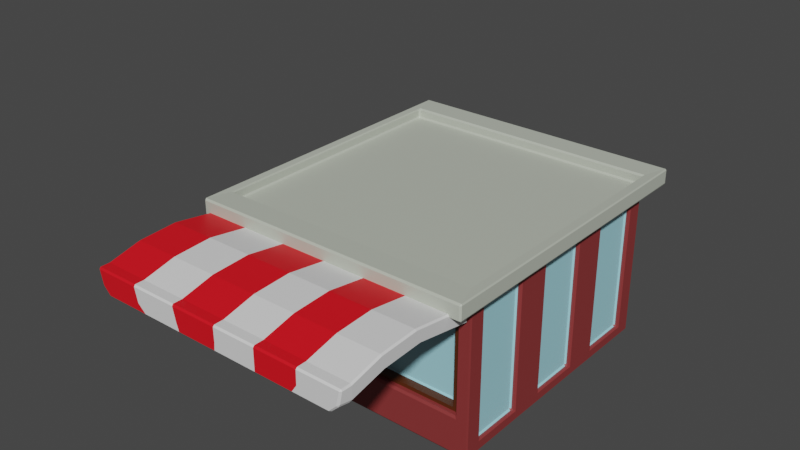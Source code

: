 # Source: bodega3_red.blend  (saved by Blender 3.5.10; exported with 4.5.12 LTS)
import bpy
from mathutils import Matrix  # noqa: F401  (used for matrix-valued properties, if any)

bpy.ops.wm.read_factory_settings(use_empty=True)
scene = bpy.context.scene
scene.name = 'Scene'

# ---- collections
col_collection = bpy.data.collections.new('Collection'); scene.collection.children.link(col_collection)

# ---- materials (node trees are filled in below, after node groups)
mat_wood_007 = bpy.data.materials.new('Wood.007')
mat_wood_007.use_transparent_shadow = False
mat_material_011 = bpy.data.materials.new('Material.011')
mat_material_011.use_transparent_shadow = False
mat_material_012 = bpy.data.materials.new('Material.012')
mat_material_012.use_transparent_shadow = False
mat_yellow_002 = bpy.data.materials.new('Yellow.002')
mat_yellow_002.use_transparent_shadow = False
mat_green_007 = bpy.data.materials.new('Green.007')
mat_green_007.use_transparent_shadow = False
mat_buidling1_red_002 = bpy.data.materials.new('Buidling1_red.002')
mat_buidling1_red_002.use_transparent_shadow = False
mat_bodega_roof_004 = bpy.data.materials.new('Bodega Roof.004')
mat_bodega_roof_004.use_transparent_shadow = False
mat_glass_009 = bpy.data.materials.new('Glass.009')
mat_glass_009.use_transparent_shadow = False
mat_white_007 = bpy.data.materials.new('White.007')
mat_white_007.use_transparent_shadow = False

# ---- material node trees
mat_wood_007.use_nodes = True; mat_wood_007.node_tree.nodes.clear()
_N = mat_wood_007.node_tree.nodes; _L = mat_wood_007.node_tree.links
n0 = _N.new('ShaderNodeBsdfPrincipled'); n0.name = 'Principled BSDF'; n0.location = (10, 300)
n0.distribution = 'GGX'
n0.subsurface_method = 'RANDOM_WALK_SKIN'
n0.inputs[0].default_value = (0.4412, 0.19, 0.05245, 1.0)
n0.inputs[3].default_value = 1.45
n0.inputs[27].default_value = (0.0, 0.0, 0.0, 1.0)
n0.inputs[28].default_value = 1.0
n1 = _N.new('ShaderNodeOutputMaterial'); n1.name = 'Material Output'; n1.location = (300, 300)
_L.new(n0.outputs[0], n1.inputs[0])
n1.is_active_output = True
mat_material_011.use_nodes = True; mat_material_011.node_tree.nodes.clear()
_N = mat_material_011.node_tree.nodes; _L = mat_material_011.node_tree.links
n0 = _N.new('ShaderNodeBsdfPrincipled'); n0.name = 'Principled BSDF'; n0.location = (10, 300)
n0.distribution = 'GGX'
n0.subsurface_method = 'RANDOM_WALK_SKIN'
n0.inputs[0].default_value = (0.08408, 0.02102, 0.00298, 1.0)
n0.inputs[3].default_value = 1.45
n0.inputs[27].default_value = (0.0, 0.0, 0.0, 1.0)
n0.inputs[28].default_value = 1.0
n1 = _N.new('ShaderNodeOutputMaterial'); n1.name = 'Material Output'; n1.location = (300, 300)
_L.new(n0.outputs[0], n1.inputs[0])
n1.is_active_output = True
mat_material_012.use_nodes = True; mat_material_012.node_tree.nodes.clear()
_N = mat_material_012.node_tree.nodes; _L = mat_material_012.node_tree.links
n0 = _N.new('ShaderNodeBsdfPrincipled'); n0.name = 'Principled BSDF'; n0.location = (10, 300)
n0.distribution = 'GGX'
n0.subsurface_method = 'RANDOM_WALK_SKIN'
n0.inputs[0].default_value = (0.8, 0.00448, 0.0127, 1.0)
n0.inputs[3].default_value = 1.45
n0.inputs[27].default_value = (0.0, 0.0, 0.0, 1.0)
n0.inputs[28].default_value = 1.0
n1 = _N.new('ShaderNodeOutputMaterial'); n1.name = 'Material Output'; n1.location = (300, 300)
_L.new(n0.outputs[0], n1.inputs[0])
n1.is_active_output = True
mat_yellow_002.use_nodes = True; mat_yellow_002.node_tree.nodes.clear()
_N = mat_yellow_002.node_tree.nodes; _L = mat_yellow_002.node_tree.links
n0 = _N.new('ShaderNodeBsdfPrincipled'); n0.name = 'Principled BSDF'; n0.location = (10, 300)
n0.distribution = 'GGX'
n0.subsurface_method = 'RANDOM_WALK_SKIN'
n0.inputs[0].default_value = (0.9169, 0.8566, 0.06321, 1.0)
n0.inputs[3].default_value = 1.45
n0.inputs[27].default_value = (0.0, 0.0, 0.0, 1.0)
n0.inputs[28].default_value = 1.0
n1 = _N.new('ShaderNodeOutputMaterial'); n1.name = 'Material Output'; n1.location = (300, 300)
_L.new(n0.outputs[0], n1.inputs[0])
n1.is_active_output = True
mat_green_007.use_nodes = True; mat_green_007.node_tree.nodes.clear()
_N = mat_green_007.node_tree.nodes; _L = mat_green_007.node_tree.links
n0 = _N.new('ShaderNodeBsdfPrincipled'); n0.name = 'Principled BSDF'; n0.location = (10, 300)
n0.distribution = 'GGX'
n0.subsurface_method = 'RANDOM_WALK_SKIN'
n0.inputs[0].default_value = (0.4252, 0.8, 0.1303, 1.0)
n0.inputs[3].default_value = 1.45
n0.inputs[27].default_value = (0.0, 0.0, 0.0, 1.0)
n0.inputs[28].default_value = 1.0
n1 = _N.new('ShaderNodeOutputMaterial'); n1.name = 'Material Output'; n1.location = (300, 300)
_L.new(n0.outputs[0], n1.inputs[0])
n1.is_active_output = True
mat_buidling1_red_002.use_nodes = True; mat_buidling1_red_002.node_tree.nodes.clear()
_N = mat_buidling1_red_002.node_tree.nodes; _L = mat_buidling1_red_002.node_tree.links
n0 = _N.new('ShaderNodeBsdfPrincipled'); n0.name = 'Principled BSDF'; n0.location = (10, 300)
n0.distribution = 'GGX'
n0.subsurface_method = 'RANDOM_WALK_SKIN'
n0.inputs[0].default_value = (0.254, 0.03504, 0.03504, 1.0)
n0.inputs[3].default_value = 1.45
n0.inputs[27].default_value = (0.0, 0.0, 0.0, 1.0)
n0.inputs[28].default_value = 1.0
n1 = _N.new('ShaderNodeOutputMaterial'); n1.name = 'Material Output'; n1.location = (300, 300)
_L.new(n0.outputs[0], n1.inputs[0])
n1.is_active_output = True
mat_bodega_roof_004.use_nodes = True; mat_bodega_roof_004.node_tree.nodes.clear()
_N = mat_bodega_roof_004.node_tree.nodes; _L = mat_bodega_roof_004.node_tree.links
n0 = _N.new('ShaderNodeBsdfPrincipled'); n0.name = 'Principled BSDF'; n0.location = (10, 300)
n0.distribution = 'GGX'
n0.subsurface_method = 'RANDOM_WALK_SKIN'
n0.inputs[0].default_value = (0.5021, 0.5372, 0.4572, 1.0)
n0.inputs[3].default_value = 1.45
n0.inputs[27].default_value = (0.0, 0.0, 0.0, 1.0)
n0.inputs[28].default_value = 1.0
n1 = _N.new('ShaderNodeOutputMaterial'); n1.name = 'Material Output'; n1.location = (300, 300)
_L.new(n0.outputs[0], n1.inputs[0])
n1.is_active_output = True
mat_glass_009.use_nodes = True; mat_glass_009.node_tree.nodes.clear()
_N = mat_glass_009.node_tree.nodes; _L = mat_glass_009.node_tree.links
n0 = _N.new('ShaderNodeBsdfPrincipled'); n0.name = 'Principled BSDF'; n0.location = (10, 300)
n0.distribution = 'GGX'
n0.subsurface_method = 'RANDOM_WALK_SKIN'
n0.inputs[0].default_value = (0.3555, 0.7098, 0.8, 1.0)
n0.inputs[3].default_value = 1.45
n0.inputs[27].default_value = (0.0, 0.0, 0.0, 1.0)
n0.inputs[28].default_value = 1.0
n1 = _N.new('ShaderNodeOutputMaterial'); n1.name = 'Material Output'; n1.location = (300, 300)
_L.new(n0.outputs[0], n1.inputs[0])
n1.is_active_output = True
mat_white_007.use_nodes = True; mat_white_007.node_tree.nodes.clear()
_N = mat_white_007.node_tree.nodes; _L = mat_white_007.node_tree.links
n0 = _N.new('ShaderNodeBsdfPrincipled'); n0.name = 'Principled BSDF'; n0.location = (10, 300)
n0.distribution = 'GGX'
n0.subsurface_method = 'RANDOM_WALK_SKIN'
n0.inputs[3].default_value = 1.45
n0.inputs[27].default_value = (0.0, 0.0, 0.0, 1.0)
n0.inputs[28].default_value = 1.0
n1 = _N.new('ShaderNodeOutputMaterial'); n1.name = 'Material Output'; n1.location = (300, 300)
_L.new(n0.outputs[0], n1.inputs[0])
n1.is_active_output = True

# ---- world
world_world = bpy.data.worlds.new('World'); scene.world = world_world
world_world.use_nodes = True; world_world.node_tree.nodes.clear()
_N = world_world.node_tree.nodes; _L = world_world.node_tree.links
n0 = _N.new('ShaderNodeOutputWorld'); n0.name = 'World Output'; n0.location = (300, 300)
n1 = _N.new('ShaderNodeBackground'); n1.name = 'Background'; n1.location = (10, 300)
n1.inputs[0].default_value = (0.05088, 0.05088, 0.05088, 1.0)
_L.new(n1.outputs[0], n0.inputs[0])
n0.is_active_output = True
world_world.color = (0.05088, 0.05088, 0.05088)
world_world.use_sun_shadow = False
world_world.sun_shadow_jitter_overblur = 0.0

# ---- meshes
me_cube_032 = bpy.data.meshes.new('Cube.032')
me_cube_032.from_pydata([(-1.75, -1.75, 0.0), (-1.75, -1.75, 2.0), (-1.75, 1.75, 0.0), (-1.75, 1.75, 2.0), (1.75, -1.75, 0.0), (1.75, -1.75, 2.0), (1.75, 1.75, 0.0), (1.75, 1.75, 2.0), (-0.5225, 1.75, 0.0), (-0.5225, 1.75, 2.0), (-0.5225, -1.75, 0.0), (-0.5225, -1.75, 2.0), (1.591, -1.75, 0.5134), (1.591, -1.75, 1.799), (-0.3633, -1.75, 1.799), (-0.3633, -1.75, 0.5134), (1.591, -1.469, 1.799), (1.591, -1.469, 0.5134), (-0.3633, -1.469, 0.5134), (-0.3633, -1.469, 1.799), (1.591, -1.676, 1.799), (1.591, -1.676, 0.5134), (-0.3633, -1.676, 0.5134), (-0.3633, -1.676, 1.799), (1.505, -1.676, 0.5622), (1.505, -1.676, 1.75), (-0.2778, -1.676, 1.75), (-0.2778, -1.676, 0.5622), (1.505, -1.676, 1.75), (1.505, -1.676, 0.5622), (-0.2778, -1.676, 0.5622), (-0.2778, -1.676, 1.75), (1.505, -1.549, 1.75), (1.505, -1.549, 0.5622), (-0.2778, -1.549, 0.5622), (-0.2778, -1.549, 1.75), (-0.727, -1.75, 0.008359), (-0.727, -1.75, 1.613), (-1.546, -1.75, 1.613), (-1.546, -1.75, 0.008359), (-0.727, -1.505, 1.613), (-0.727, -1.505, 0.008359), (-1.546, -1.505, 0.008359), (-1.546, -1.505, 1.613), (-0.727, -1.261, 1.613), (-0.727, -1.261, 0.008359), (-1.546, -1.261, 0.008359), (-1.546, -1.261, 1.613), (-0.727, -1.664, 1.613), (-0.727, -1.664, 0.008359), (-1.546, -1.664, 0.008359), (-1.546, -1.664, 1.613), (-0.727, -1.664, 0.8107), (-1.546, -1.664, 0.8107), (-0.863, -1.664, 0.8884), (-0.863, -1.664, 1.535), (-1.41, -1.664, 1.535), (-1.41, -1.664, 0.8884), (-0.863, -1.664, 0.08609), (-0.863, -1.664, 0.733), (-1.41, -1.664, 0.733), (-1.41, -1.664, 0.08609), (-0.863, -1.415, 0.733), (-0.863, -1.415, 0.08609), (-1.41, -1.415, 0.08609), (-0.863, -1.415, 1.535), (-1.41, -1.415, 1.535), (-1.41, -1.415, 0.8884), (-0.863, -1.415, 0.8884), (-1.41, -1.415, 0.733), (-1.75, -1.75, 2.199), (-1.75, 1.75, 2.199), (-0.5225, 1.75, 2.199), (1.75, 1.75, 2.199), (1.75, -1.75, 2.199), (-0.5225, -1.75, 2.199), (-1.86, -2.114, 1.993), (-1.86, 2.114, 1.993), (-0.5469, 2.114, 1.993), (1.885, 2.114, 1.993), (1.885, -2.114, 1.993), (-0.5469, -2.114, 1.993), (1.885, 2.114, 2.206), (-1.86, -2.114, 2.206), (-1.86, 2.114, 2.206), (-0.5469, 2.114, 2.206), (1.885, -2.114, 2.206), (-0.5469, -2.114, 2.206), (-1.75, -1.75, 2.07), (-1.75, 1.75, 2.07), (-0.5225, 1.75, 2.07), (1.75, 1.75, 2.07), (1.75, -1.75, 2.07), (-0.5225, -1.75, 2.07), (1.75, -1.827, 2.001), (-0.5728, -1.827, 2.001), (1.744, -1.788, 1.787), (-0.5665, -1.788, 1.787), (1.102, -3.137, 1.899), (0.6137, -3.137, 1.899), (0.1252, -3.137, 1.899), (0.04559, -3.137, 2.1), (0.6137, -3.137, 2.1), (1.182, -3.137, 2.1), (1.75, -3.137, 2.1), (1.744, -3.094, 1.899), (-0.5665, -3.094, 1.899), (-0.5728, -3.137, 2.1), (1.102, -2.63, 1.923), (0.6137, -2.63, 1.923), (0.1252, -2.63, 1.923), (0.04559, -2.63, 2.125), (0.6137, -2.63, 2.125), (1.182, -2.63, 2.125), (1.75, -2.63, 2.125), (1.744, -2.557, 1.923), (-0.5665, -2.557, 1.923), (-0.5728, -2.63, 2.125), (-0.1716, -0.05007, 3.912), (0.412, 0.01852, 3.796), (-0.01576, -0.03308, 3.691), (1.75, -3.698, 2.0), (-0.5728, -3.698, 2.0), (1.704, -3.698, 1.799), (-0.5266, -3.698, 1.799), (1.182, -1.809, 2.001), (0.6137, -1.827, 2.001), (0.04559, -1.809, 2.001), (1.102, -1.898, 1.806), (0.6137, -1.916, 1.806), (0.1252, -1.898, 1.806), (1.182, -3.698, 2.0), (0.6137, -3.698, 2.0), (0.04559, -3.698, 2.0), (1.179, -3.698, 1.799), (0.6137, -3.698, 1.799), (0.04867, -3.698, 1.799), (-0.5665, -3.545, 1.799), (-0.5728, -3.558, 2.0), (1.744, -3.545, 1.799), (1.75, -3.558, 2.0), (1.182, -3.558, 2.0), (0.6137, -3.558, 2.0), (0.04559, -3.558, 2.0), (0.1252, -3.558, 1.799), (0.6137, -3.558, 1.799), (1.102, -3.558, 1.799), (0.03817, -3.698, 1.684), (-0.4896, -3.698, 1.684), (-0.4896, -3.558, 1.684), (1.591, -3.558, 1.684), (1.591, -3.698, 1.684), (1.102, -3.698, 1.684), (0.6137, -3.698, 1.684), (0.03817, -3.558, 1.684), (0.6137, -3.558, 1.684), (1.102, -3.558, 1.684), (-1.75, 0.5833, 0.0), (-1.75, -0.5833, 0.0), (-1.75, -0.5833, 2.0), (-1.75, 0.5833, 2.0), (1.75, -0.5833, 0.0), (1.75, 0.5833, 0.0), (1.75, 0.5833, 2.0), (1.75, -0.5833, 2.0), (-0.5225, 0.5833, 0.0), (-0.5225, -0.5833, 0.0), (-1.75, -0.5833, 2.199), (-1.75, 0.5833, 2.199), (1.75, 0.5833, 2.199), (1.75, -0.5833, 2.199), (-1.86, -0.7048, 1.993), (-1.86, 0.7048, 1.993), (1.885, 0.7048, 1.993), (1.885, -0.7048, 1.993), (-1.86, -0.7048, 2.206), (-1.86, 0.7048, 2.206), (1.885, 0.7048, 2.206), (1.885, -0.7048, 2.206), (-1.75, -0.5833, 2.07), (-1.75, 0.5833, 2.07), (1.75, 0.5833, 2.07), (1.75, -0.5833, 2.07), (-0.5225, 0.5833, 2.07), (-0.5225, -0.5833, 2.07), (-1.75, 0.8331, 0.6575), (-1.75, 0.8331, 1.785), (-1.75, 1.5, 1.785), (-1.75, 1.5, 0.6575), (-1.75, -1.5, 0.6575), (-1.75, -1.5, 1.785), (-1.75, -0.8331, 1.785), (-1.75, -0.8331, 0.6575), (-1.75, -0.3336, 0.6575), (-1.75, -0.3336, 1.785), (-1.75, 0.3336, 1.785), (-1.75, 0.3336, 0.6575), (-1.676, 0.8331, 1.785), (-1.676, 0.8331, 0.6575), (-1.676, 1.5, 0.6575), (-1.676, 1.5, 1.785), (-1.676, -1.5, 0.6575), (-1.676, -1.5, 1.785), (-1.676, -0.8331, 0.6575), (-1.676, -0.8331, 1.785), (-1.676, -0.3336, 1.785), (-1.676, -0.3336, 0.6575), (-1.676, 0.3336, 0.6575), (-1.676, 0.3336, 1.785), (1.75, -0.8333, 0.1428), (1.75, -0.8333, 1.857), (1.75, -1.5, 1.857), (1.75, -1.5, 0.1428), (1.75, 1.5, 0.1428), (1.75, 1.5, 1.857), (1.75, 0.8333, 1.857), (1.75, 0.8333, 0.1428), (1.75, 0.3334, 0.1428), (1.75, 0.3334, 1.857), (1.75, -0.3334, 1.857), (1.75, -0.3334, 0.1428), (-0.3823, 1.75, 0.1782), (-0.3823, 1.75, 1.822), (1.61, 1.75, 1.822), (1.61, 1.75, 0.1782), (-0.3823, 1.595, 1.822), (-0.3823, 1.595, 0.1782), (1.61, 1.595, 0.1782), (1.61, 1.595, 1.822), (1.687, -0.8333, 1.857), (1.687, -0.8333, 0.1428), (1.687, -1.5, 0.1428), (1.687, -1.5, 1.857), (1.687, 1.5, 1.857), (1.687, 1.5, 0.1428), (1.687, 0.8333, 0.1428), (1.687, 0.8333, 1.857), (1.687, 0.3334, 1.857), (1.687, 0.3334, 0.1428), (1.687, -0.3334, 0.1428), (1.687, -0.3334, 1.857), (-0.863, 1.484, 0.733), (-1.41, 1.484, 0.8884), (-0.863, 1.484, 0.8884), (-0.863, 1.484, 1.535), (-1.41, 1.484, 1.535), (-0.863, 1.484, 0.08609), (-1.41, 1.484, 0.08609), (-1.41, 1.484, 0.733), (-0.863, 1.733, 0.08609), (-0.863, 1.733, 0.733), (-1.41, 1.733, 0.733), (-1.41, 1.733, 0.08609), (-0.863, 1.733, 0.8884), (-0.863, 1.733, 1.535), (-1.41, 1.733, 1.535), (-1.41, 1.733, 0.8884), (-0.727, 1.733, 0.8107), (-1.546, 1.733, 0.8107), (-0.727, 1.733, 1.613), (-0.727, 1.733, 0.008359), (-1.546, 1.733, 0.008359), (-1.546, 1.733, 1.613), (-1.543, 1.75, 0.04255), (-1.543, 1.75, 1.617), (-0.7295, 1.75, 1.617), (-0.7295, 1.75, 0.04255), (-1.543, 1.435, 1.617), (-1.543, 1.435, 0.04255), (-0.7295, 1.435, 0.04255), (-0.7295, 1.435, 1.617), (-1.181, -1.827, 2.001), (-1.175, -1.788, 1.787), (-1.175, -2.557, 1.923), (-1.175, -3.094, 1.899), (-1.181, -3.137, 2.1), (-1.181, -2.63, 2.125), (-1.181, -3.558, 2.0), (-1.181, -3.698, 2.0), (-1.135, -3.698, 1.799), (-1.175, -3.545, 1.799), (-1.011, -3.558, 1.684), (-1.011, -3.698, 1.684), (-1.785, -1.827, 2.001), (-1.778, -1.788, 1.787), (-1.778, -2.557, 1.923), (-1.778, -3.094, 1.899), (-1.785, -3.137, 2.1), (-1.785, -2.63, 2.125), (-1.785, -3.558, 2.0), (-1.785, -3.698, 2.0), (-1.738, -3.698, 1.799), (-1.778, -3.545, 1.799), (-1.625, -3.558, 1.684), (-1.625, -3.698, 1.684)], [], [(191, 192, 203, 204), (222, 223, 228, 225), (211, 212, 231, 232), (37, 38, 43, 40), (166, 161, 4, 10), (75, 70, 83, 87), (11, 5, 80, 81), (158, 166, 10, 0), (15, 12, 17, 18), (264, 265, 270, 267), (4, 5, 13, 12), (5, 11, 14, 13), (11, 10, 15, 14), (10, 4, 12, 15), (17, 16, 19, 18), (13, 14, 19, 16), (12, 13, 16, 17), (14, 15, 18, 19), (24, 25, 28, 29), (21, 20, 25, 24), (20, 23, 26, 25), (23, 22, 27, 26), (22, 21, 24, 27), (28, 31, 35, 32), (26, 27, 30, 31), (27, 24, 29, 30), (25, 26, 31, 28), (33, 32, 35, 34), (29, 28, 32, 33), (31, 30, 34, 35), (30, 29, 33, 34), (10, 11, 37, 36), (11, 1, 38, 37), (1, 0, 39, 38), (0, 10, 36, 39), (43, 42, 46, 47), (36, 37, 40, 41), (38, 39, 42, 43), (39, 36, 41, 42), (45, 44, 47, 46), (42, 41, 45, 46), (40, 43, 47, 44), (41, 40, 44, 45), (58, 59, 62, 63), (55, 56, 66, 65), (52, 48, 55, 54), (48, 51, 56, 55), (51, 53, 57, 56), (53, 52, 54, 57), (49, 52, 59, 58), (52, 53, 60, 59), (53, 50, 61, 60), (50, 49, 58, 61), (68, 65, 66, 67), (63, 62, 69, 64), (57, 54, 68, 67), (60, 61, 64, 69), (56, 57, 67, 66), (61, 58, 63, 64), (59, 60, 69, 62), (54, 55, 65, 68), (70, 75, 93, 88), (75, 74, 92, 93), (163, 7, 79, 173), (1, 11, 81, 76), (170, 74, 86, 178), (74, 75, 87, 86), (81, 80, 86, 87), (173, 79, 82, 177), (78, 77, 84, 85), (171, 76, 83, 175), (76, 81, 87, 83), (79, 78, 85, 82), (7, 9, 78, 79), (168, 71, 84, 176), (159, 1, 76, 171), (71, 72, 85, 84), (9, 3, 77, 78), (72, 73, 82, 85), (184, 179, 88, 93), (182, 184, 93, 92), (73, 72, 90, 91), (72, 71, 89, 90), (169, 73, 91, 181), (167, 70, 88, 179), (127, 130, 97, 95), (109, 108, 98, 99), (110, 109, 99, 100), (112, 111, 101, 102), (113, 112, 102, 103), (114, 113, 103, 104), (111, 117, 107, 101), (115, 114, 104, 105), (108, 115, 105, 98), (117, 95, 271, 276), (116, 110, 100, 106), (129, 128, 108, 109), (130, 129, 109, 110), (97, 130, 110, 116), (126, 127, 111, 112), (125, 126, 112, 113), (94, 125, 113, 114), (127, 95, 117, 111), (96, 94, 114, 115), (128, 96, 115, 108), (138, 107, 275, 277), (133, 122, 124, 136), (106, 137, 280, 274), (139, 123, 151, 150), (139, 140, 121, 123), (143, 138, 122, 133), (140, 141, 131, 121), (141, 142, 132, 131), (142, 143, 133, 132), (146, 139, 150, 156), (144, 145, 155, 154), (135, 136, 147, 153), (121, 131, 134, 123), (131, 132, 135, 134), (132, 133, 136, 135), (94, 96, 128, 125), (125, 128, 129, 126), (126, 129, 130, 127), (99, 98, 146, 145), (100, 99, 145, 144), (106, 100, 144, 137), (102, 101, 143, 142), (103, 102, 142, 141), (104, 103, 141, 140), (101, 107, 138, 143), (105, 104, 140, 139), (98, 105, 139, 146), (137, 149, 281, 280), (156, 150, 151, 152), (149, 154, 147, 148), (154, 155, 153, 147), (155, 156, 152, 153), (137, 144, 154, 149), (123, 134, 152, 151), (95, 97, 272, 271), (136, 124, 148, 147), (134, 135, 153, 152), (145, 146, 156, 155), (71, 168, 180, 89), (168, 167, 179, 180), (74, 170, 182, 92), (170, 169, 181, 182), (91, 90, 183, 181), (181, 183, 184, 182), (90, 89, 180, 183), (183, 180, 179, 184), (3, 160, 172, 77), (160, 159, 171, 172), (70, 167, 175, 83), (167, 168, 176, 175), (77, 172, 176, 84), (172, 171, 175, 176), (80, 174, 178, 86), (174, 173, 177, 178), (73, 169, 177, 82), (169, 170, 178, 177), (5, 164, 174, 80), (164, 163, 173, 174), (2, 8, 165, 157), (157, 165, 166, 158), (8, 6, 162, 165), (165, 162, 161, 166), (217, 218, 237, 238), (216, 213, 234, 235), (185, 186, 197, 198), (196, 193, 206, 207), (157, 160, 186, 185), (160, 3, 187, 186), (3, 2, 188, 187), (2, 157, 185, 188), (0, 1, 190, 189), (1, 159, 191, 190), (159, 158, 192, 191), (158, 0, 189, 192), (158, 159, 194, 193), (159, 160, 195, 194), (160, 157, 196, 195), (157, 158, 193, 196), (198, 197, 200, 199), (201, 202, 204, 203), (206, 205, 208, 207), (194, 195, 208, 205), (188, 185, 198, 199), (189, 190, 202, 201), (195, 196, 207, 208), (186, 187, 200, 197), (192, 189, 201, 203), (193, 194, 205, 206), (187, 188, 199, 200), (190, 191, 204, 202), (161, 164, 210, 209), (164, 5, 211, 210), (5, 4, 212, 211), (4, 161, 209, 212), (6, 7, 214, 213), (7, 163, 215, 214), (163, 162, 216, 215), (162, 6, 213, 216), (162, 163, 218, 217), (163, 164, 219, 218), (164, 161, 220, 219), (161, 162, 217, 220), (8, 9, 222, 221), (9, 7, 223, 222), (7, 6, 224, 223), (6, 8, 221, 224), (226, 225, 228, 227), (221, 222, 225, 226), (223, 224, 227, 228), (224, 221, 226, 227), (230, 229, 232, 231), (234, 233, 236, 235), (238, 237, 240, 239), (214, 215, 236, 233), (220, 217, 238, 239), (209, 210, 229, 230), (215, 216, 235, 236), (218, 219, 240, 237), (212, 209, 230, 231), (213, 214, 233, 234), (219, 220, 239, 240), (210, 211, 232, 229), (256, 255, 245, 242), (251, 250, 241, 248), (249, 252, 247, 246), (254, 253, 243, 244), (250, 249, 246, 241), (253, 256, 242, 243), (247, 248, 241, 246), (242, 245, 244, 243), (260, 261, 252, 249), (257, 260, 249, 250), (258, 257, 250, 251), (261, 258, 251, 252), (257, 258, 256, 253), (259, 257, 253, 254), (262, 259, 254, 255), (258, 262, 255, 256), (255, 254, 244, 245), (252, 251, 248, 247), (2, 3, 264, 263), (3, 9, 265, 264), (9, 8, 266, 265), (8, 2, 263, 266), (268, 267, 270, 269), (263, 264, 267, 268), (265, 266, 269, 270), (266, 263, 268, 269), (276, 271, 283, 288), (275, 276, 288, 287), (282, 279, 291, 294), (273, 274, 286, 285), (278, 277, 289, 290), (149, 148, 282, 281), (116, 106, 274, 273), (97, 116, 273, 272), (122, 138, 277, 278), (107, 117, 276, 275), (148, 124, 279, 282), (124, 122, 278, 279), (288, 285, 286, 287), (283, 284, 285, 288), (289, 292, 291, 290), (287, 286, 292, 289), (291, 292, 293, 294), (272, 273, 285, 284), (281, 282, 294, 293), (277, 275, 287, 289), (274, 280, 292, 286), (271, 272, 284, 283), (279, 278, 290, 291), (280, 281, 293, 292)])
me_cube_032.polygons.foreach_set('material_index', [5, 5, 5, 5, 5, 6, 6, 5, 5, 5, 5, 5, 5, 5, 5, 5, 5, 5, 1, 1, 1, 1, 1, 1, 1, 1, 1, 7, 1, 1, 1, 5, 5, 5, 5, 5, 5, 5, 5, 5, 5, 5, 5, 1, 1, 1, 1, 1, 1, 1, 1, 1, 1, 7, 7, 1, 1, 1, 1, 1, 1, 6, 6, 6, 6, 6, 6, 6, 6, 6, 6, 6, 6, 6, 6, 6, 6, 6, 6, 6, 6, 6, 6, 6, 6, 2, 2, 8, 8, 2, 8, 2, 8, 8, 8, 2, 2, 8, 2, 8, 2, 8, 2, 8, 8, 8, 2, 8, 8, 8, 2, 8, 2, 8, 8, 8, 8, 8, 2, 8, 8, 2, 8, 2, 8, 2, 8, 2, 8, 2, 8, 8, 8, 8, 2, 8, 2, 2, 8, 8, 2, 2, 2, 6, 6, 6, 6, 6, 6, 6, 6, 6, 6, 6, 6, 6, 6, 6, 6, 6, 6, 6, 6, 5, 5, 5, 5, 5, 5, 5, 5, 5, 5, 5, 5, 5, 5, 5, 5, 5, 5, 5, 5, 7, 7, 7, 5, 5, 5, 5, 5, 5, 5, 5, 5, 5, 5, 5, 5, 5, 5, 5, 5, 5, 5, 5, 5, 5, 5, 5, 5, 7, 5, 5, 5, 7, 7, 7, 5, 5, 5, 5, 5, 5, 5, 5, 5, 1, 1, 1, 1, 1, 1, 7, 7, 1, 1, 1, 1, 1, 1, 1, 1, 1, 1, 5, 5, 5, 5, 5, 5, 5, 5, 2, 2, 2, 2, 2, 8, 8, 8, 8, 8, 8, 8, 2, 2, 2, 2, 2, 2, 2, 2, 2, 2, 2, 2])
_uv = me_cube_032.uv_layers.new(name='UVMap')
_uv.uv.foreach_set('vector', [0.6072, 0.06549, 0.3928, 0.06549, 0.3928, 0.06549, 0.6072, 0.06549, 0.6027, 0.3921, 0.6027, 0.4829, 0.6027, 0.4829, 0.6027, 0.3921, 0.6071, 0.7321, 0.3929, 0.7321, 0.3929, 0.7321, 0.6071, 0.7321, 0.6146, 0.8899, 0.6146, 0.9851, 0.6146, 0.9851, 0.6146, 0.8899, 0.25, 0.6667, 0.375, 0.6667, 0.375, 0.75, 0.25, 0.75, 0.75, 0.75, 0.875, 0.75, 0.875, 0.75, 0.75, 0.75, 0.625, 0.875, 0.625, 0.75, 0.625, 0.75, 0.625, 0.875, 0.125, 0.6667, 0.25, 0.6667, 0.25, 0.75, 0.125, 0.75, 0.3977, 0.8575, 0.3977, 0.7675, 0.3977, 0.7675, 0.3977, 0.8575, 0.6115, 0.2693, 0.6115, 0.3557, 0.6115, 0.3557, 0.6115, 0.2693, 0.375, 0.75, 0.625, 0.75, 0.6023, 0.7675, 0.3977, 0.7675, 0.625, 0.75, 0.625, 0.875, 0.6023, 0.8575, 0.6023, 0.7675, 0.625, 0.875, 0.375, 0.875, 0.3977, 0.8575, 0.6023, 0.8575, 0.375, 0.875, 0.375, 0.75, 0.3977, 0.7675, 0.3977, 0.8575, 0.3977, 0.7675, 0.6023, 0.7675, 0.6023, 0.8575, 0.3977, 0.8575, 0.6023, 0.7675, 0.6023, 0.8575, 0.6023, 0.8575, 0.6023, 0.7675, 0.3977, 0.7675, 0.6023, 0.7675, 0.6023, 0.7675, 0.3977, 0.7675, 0.6023, 0.8575, 0.3977, 0.8575, 0.3977, 0.8575, 0.6023, 0.8575, 0.4055, 0.7714, 0.5945, 0.7714, 0.5945, 0.7714, 0.4055, 0.7714, 0.3977, 0.7675, 0.6023, 0.7675, 0.5945, 0.7714, 0.4055, 0.7714, 0.6023, 0.7675, 0.6023, 0.8575, 0.5945, 0.8536, 0.5945, 0.7714, 0.6023, 0.8575, 0.3977, 0.8575, 0.4055, 0.8536, 0.5945, 0.8536, 0.3977, 0.8575, 0.3977, 0.7675, 0.4055, 0.7714, 0.4055, 0.8536, 0.5945, 0.7714, 0.5945, 0.8536, 0.5945, 0.8536, 0.5945, 0.7714, 0.5945, 0.8536, 0.4055, 0.8536, 0.4055, 0.8536, 0.5945, 0.8536, 0.4055, 0.8536, 0.4055, 0.7714, 0.4055, 0.7714, 0.4055, 0.8536, 0.5945, 0.7714, 0.5945, 0.8536, 0.5945, 0.8536, 0.5945, 0.7714, 0.4055, 0.7714, 0.5945, 0.7714, 0.5945, 0.8536, 0.4055, 0.8536, 0.4055, 0.7714, 0.5945, 0.7714, 0.5945, 0.7714, 0.4055, 0.7714, 0.5945, 0.8536, 0.4055, 0.8536, 0.4055, 0.8536, 0.5945, 0.8536, 0.4055, 0.8536, 0.4055, 0.7714, 0.4055, 0.7714, 0.4055, 0.8536, 0.375, 0.875, 0.625, 0.875, 0.6146, 0.8899, 0.3854, 0.8899, 0.625, 0.875, 0.625, 1.0, 0.6146, 0.9851, 0.6146, 0.8899, 0.625, 1.0, 0.375, 1.0, 0.3854, 0.9851, 0.6146, 0.9851, 0.375, 1.0, 0.375, 0.875, 0.3854, 0.8899, 0.3854, 0.9851, 0.6146, 0.9851, 0.3854, 0.9851, 0.3854, 0.9851, 0.6146, 0.9851, 0.3854, 0.8899, 0.6146, 0.8899, 0.6146, 0.8899, 0.3854, 0.8899, 0.6146, 0.9851, 0.3854, 0.9851, 0.3854, 0.9851, 0.6146, 0.9851, 0.3854, 0.9851, 0.3854, 0.8899, 0.3854, 0.8899, 0.3854, 0.9851, 0.3854, 0.8899, 0.6146, 0.8899, 0.6146, 0.9851, 0.3854, 0.9851, 0.3854, 0.9851, 0.3854, 0.8899, 0.3854, 0.8899, 0.3854, 0.9851, 0.6146, 0.8899, 0.6146, 0.9851, 0.6146, 0.9851, 0.6146, 0.8899, 0.3854, 0.8899, 0.6146, 0.8899, 0.6146, 0.8899, 0.3854, 0.8899, 0.3965, 0.9057, 0.4889, 0.9057, 0.4889, 0.9057, 0.3965, 0.9057, 0.6035, 0.9057, 0.6035, 0.9693, 0.6035, 0.9693, 0.6035, 0.9057, 0.5, 0.8899, 0.6146, 0.8899, 0.6035, 0.9057, 0.5111, 0.9057, 0.6146, 0.8899, 0.6146, 0.9851, 0.6035, 0.9693, 0.6035, 0.9057, 0.6146, 0.9851, 0.5, 0.9851, 0.5111, 0.9693, 0.6035, 0.9693, 0.5, 0.9851, 0.5, 0.8899, 0.5111, 0.9057, 0.5111, 0.9693, 0.3854, 0.8899, 0.5, 0.8899, 0.4889, 0.9057, 0.3965, 0.9057, 0.5, 0.8899, 0.5, 0.9851, 0.4889, 0.9693, 0.4889, 0.9057, 0.5, 0.9851, 0.3854, 0.9851, 0.3965, 0.9693, 0.4889, 0.9693, 0.3854, 0.9851, 0.3854, 0.8899, 0.3965, 0.9057, 0.3965, 0.9693, 0.5111, 0.9057, 0.6035, 0.9057, 0.6035, 0.9693, 0.5111, 0.9693, 0.3965, 0.9057, 0.4889, 0.9057, 0.4889, 0.9693, 0.3965, 0.9693, 0.5111, 0.9693, 0.5111, 0.9057, 0.5111, 0.9057, 0.5111, 0.9693, 0.4889, 0.9693, 0.3965, 0.9693, 0.3965, 0.9693, 0.4889, 0.9693, 0.6035, 0.9693, 0.5111, 0.9693, 0.5111, 0.9693, 0.6035, 0.9693, 0.3965, 0.9693, 0.3965, 0.9057, 0.3965, 0.9057, 0.3965, 0.9693, 0.4889, 0.9057, 0.4889, 0.9693, 0.4889, 0.9693, 0.4889, 0.9057, 0.5111, 0.9057, 0.6035, 0.9057, 0.6035, 0.9057, 0.5111, 0.9057, 0.875, 0.75, 0.75, 0.75, 0.75, 0.75, 0.875, 0.75, 0.75, 0.75, 0.625, 0.75, 0.625, 0.75, 0.75, 0.75, 0.625, 0.5833, 0.625, 0.5, 0.625, 0.5, 0.625, 0.5833, 0.625, 1.0, 0.625, 0.875, 0.625, 0.875, 0.625, 1.0, 0.625, 0.6667, 0.625, 0.75, 0.625, 0.75, 0.625, 0.6667, 0.625, 0.75, 0.75, 0.75, 0.75, 0.75, 0.625, 0.75, 0.625, 0.875, 0.625, 0.75, 0.625, 0.75, 0.625, 0.875, 0.625, 0.5833, 0.625, 0.5, 0.625, 0.5, 0.625, 0.5833, 0.625, 0.375, 0.625, 0.25, 0.625, 0.25, 0.625, 0.375, 0.625, 0.08333, 0.625, 0.0, 0.625, 0.0, 0.625, 0.08333, 0.625, 1.0, 0.625, 0.875, 0.625, 0.875, 0.625, 1.0, 0.625, 0.5, 0.625, 0.375, 0.625, 0.375, 0.625, 0.5, 0.625, 0.5, 0.625, 0.375, 0.625, 0.375, 0.625, 0.5, 0.875, 0.5833, 0.875, 0.5, 0.875, 0.5, 0.875, 0.5833, 0.625, 0.08333, 0.625, 0.0, 0.625, 0.0, 0.625, 0.08333, 0.875, 0.5, 0.75, 0.5, 0.75, 0.5, 0.875, 0.5, 0.625, 0.375, 0.625, 0.25, 0.625, 0.25, 0.625, 0.375, 0.75, 0.5, 0.625, 0.5, 0.625, 0.5, 0.75, 0.5, 0.75, 0.6667, 0.875, 0.6667, 0.875, 0.75, 0.75, 0.75, 0.625, 0.6667, 0.75, 0.6667, 0.75, 0.75, 0.625, 0.75, 0.625, 0.5, 0.75, 0.5, 0.75, 0.5, 0.625, 0.5, 0.75, 0.5, 0.875, 0.5, 0.875, 0.5, 0.75, 0.5, 0.625, 0.5833, 0.625, 0.5, 0.625, 0.5, 0.625, 0.5833, 0.875, 0.6667, 0.875, 0.75, 0.875, 0.75, 0.875, 0.6667, 0.625, 0.8438, 0.6023, 0.835, 0.6023, 0.8575, 0.625, 0.875, 0.6023, 0.8125, 0.6023, 0.79, 0.6023, 0.79, 0.6023, 0.8125, 0.6023, 0.835, 0.6023, 0.8125, 0.6023, 0.8125, 0.6023, 0.835, 0.625, 0.8125, 0.625, 0.8438, 0.625, 0.8438, 0.625, 0.8125, 0.625, 0.7812, 0.625, 0.8125, 0.625, 0.8125, 0.625, 0.7812, 0.625, 0.75, 0.625, 0.7812, 0.625, 0.7812, 0.625, 0.75, 0.625, 0.8438, 0.625, 0.875, 0.625, 0.875, 0.625, 0.8438, 0.6023, 0.7675, 0.625, 0.75, 0.625, 0.75, 0.6064, 0.7643, 0.6023, 0.79, 0.6023, 0.7675, 0.6064, 0.7643, 0.6023, 0.79, 0.625, 0.875, 0.625, 0.875, 0.625, 0.875, 0.625, 0.875, 0.6023, 0.8575, 0.6023, 0.835, 0.6023, 0.835, 0.6064, 0.8607, 0.6023, 0.8125, 0.6023, 0.79, 0.6023, 0.79, 0.6023, 0.8125, 0.6023, 0.835, 0.6023, 0.8125, 0.6023, 0.8125, 0.6023, 0.835, 0.6023, 0.8575, 0.6023, 0.835, 0.6023, 0.835, 0.6023, 0.8575, 0.625, 0.8125, 0.625, 0.8438, 0.625, 0.8438, 0.625, 0.8125, 0.625, 0.7812, 0.625, 0.8125, 0.625, 0.8125, 0.625, 0.7812, 0.625, 0.75, 0.625, 0.7812, 0.625, 0.7812, 0.625, 0.75, 0.625, 0.8438, 0.625, 0.875, 0.625, 0.875, 0.625, 0.8438, 0.6023, 0.7675, 0.625, 0.75, 0.625, 0.75, 0.6023, 0.7675, 0.6023, 0.79, 0.6023, 0.7675, 0.6023, 0.7675, 0.6023, 0.79, 0.625, 0.875, 0.625, 0.875, 0.625, 0.875, 0.625, 0.875, 0.625, 0.8438, 0.625, 0.875, 0.6023, 0.8575, 0.6023, 0.835, 0.6064, 0.8607, 0.6023, 0.8575, 0.6023, 0.8575, 0.6064, 0.8607, 0.6023, 0.7675, 0.6023, 0.7675, 0.6023, 0.7675, 0.6023, 0.7675, 0.6023, 0.7675, 0.625, 0.75, 0.625, 0.75, 0.6023, 0.7675, 0.625, 0.8438, 0.625, 0.875, 0.625, 0.875, 0.625, 0.8438, 0.625, 0.75, 0.625, 0.7812, 0.625, 0.7812, 0.625, 0.75, 0.625, 0.7812, 0.625, 0.8125, 0.625, 0.8125, 0.625, 0.7812, 0.625, 0.8125, 0.625, 0.8438, 0.625, 0.8438, 0.625, 0.8125, 0.6023, 0.79, 0.6023, 0.7675, 0.6023, 0.7675, 0.6023, 0.79, 0.6023, 0.835, 0.6023, 0.8125, 0.6023, 0.8125, 0.6023, 0.835, 0.6023, 0.8125, 0.6023, 0.835, 0.6023, 0.835, 0.6023, 0.8125, 0.625, 0.75, 0.625, 0.7812, 0.6023, 0.79, 0.6023, 0.7675, 0.625, 0.7812, 0.625, 0.8125, 0.6023, 0.8125, 0.6023, 0.79, 0.625, 0.8125, 0.625, 0.8438, 0.6023, 0.835, 0.6023, 0.8125, 0.625, 0.75, 0.6023, 0.7675, 0.6023, 0.79, 0.625, 0.7812, 0.625, 0.7812, 0.6023, 0.79, 0.6023, 0.8125, 0.625, 0.8125, 0.625, 0.8125, 0.6023, 0.8125, 0.6023, 0.835, 0.625, 0.8438, 0.6023, 0.8125, 0.6023, 0.79, 0.6023, 0.79, 0.6023, 0.8125, 0.6023, 0.835, 0.6023, 0.8125, 0.6023, 0.8125, 0.6023, 0.835, 0.6064, 0.8607, 0.6023, 0.835, 0.6023, 0.835, 0.6023, 0.8575, 0.625, 0.8125, 0.625, 0.8438, 0.625, 0.8438, 0.625, 0.8125, 0.625, 0.7812, 0.625, 0.8125, 0.625, 0.8125, 0.625, 0.7812, 0.625, 0.75, 0.625, 0.7812, 0.625, 0.7812, 0.625, 0.75, 0.625, 0.8438, 0.625, 0.875, 0.625, 0.875, 0.625, 0.8438, 0.6064, 0.7643, 0.625, 0.75, 0.625, 0.75, 0.6023, 0.7675, 0.6023, 0.79, 0.6064, 0.7643, 0.6023, 0.7675, 0.6023, 0.79, 0.6023, 0.8575, 0.6023, 0.8575, 0.6023, 0.8575, 0.6023, 0.8575, 0.6023, 0.79, 0.6023, 0.7675, 0.6023, 0.7675, 0.6023, 0.79, 0.6023, 0.8575, 0.6023, 0.835, 0.6023, 0.835, 0.6023, 0.8575, 0.6023, 0.835, 0.6023, 0.8125, 0.6023, 0.8125, 0.6023, 0.835, 0.6023, 0.8125, 0.6023, 0.79, 0.6023, 0.79, 0.6023, 0.8125, 0.6023, 0.8575, 0.6023, 0.835, 0.6023, 0.835, 0.6023, 0.8575, 0.6023, 0.7675, 0.6023, 0.79, 0.6023, 0.79, 0.6023, 0.7675, 0.625, 0.875, 0.6023, 0.8575, 0.6023, 0.8575, 0.625, 0.875, 0.6023, 0.835, 0.6023, 0.8575, 0.6023, 0.8575, 0.6023, 0.835, 0.6023, 0.79, 0.6023, 0.8125, 0.6023, 0.8125, 0.6023, 0.79, 0.6023, 0.8125, 0.6023, 0.79, 0.6023, 0.79, 0.6023, 0.8125, 0.875, 0.5, 0.875, 0.5833, 0.875, 0.5833, 0.875, 0.5, 0.875, 0.5833, 0.875, 0.6667, 0.875, 0.6667, 0.875, 0.5833, 0.625, 0.75, 0.625, 0.6667, 0.625, 0.6667, 0.625, 0.75, 0.625, 0.6667, 0.625, 0.5833, 0.625, 0.5833, 0.625, 0.6667, 0.625, 0.5, 0.75, 0.5, 0.75, 0.5833, 0.625, 0.5833, 0.625, 0.5833, 0.75, 0.5833, 0.75, 0.6667, 0.625, 0.6667, 0.75, 0.5, 0.875, 0.5, 0.875, 0.5833, 0.75, 0.5833, 0.75, 0.5833, 0.875, 0.5833, 0.875, 0.6667, 0.75, 0.6667, 0.625, 0.25, 0.625, 0.1667, 0.625, 0.1667, 0.625, 0.25, 0.625, 0.1667, 0.625, 0.08333, 0.625, 0.08333, 0.625, 0.1667, 0.875, 0.75, 0.875, 0.6667, 0.875, 0.6667, 0.875, 0.75, 0.875, 0.6667, 0.875, 0.5833, 0.875, 0.5833, 0.875, 0.6667, 0.625, 0.25, 0.625, 0.1667, 0.625, 0.1667, 0.625, 0.25, 0.625, 0.1667, 0.625, 0.08333, 0.625, 0.08333, 0.625, 0.1667, 0.625, 0.75, 0.625, 0.6667, 0.625, 0.6667, 0.625, 0.75, 0.625, 0.6667, 0.625, 0.5833, 0.625, 0.5833, 0.625, 0.6667, 0.625, 0.5, 0.625, 0.5833, 0.625, 0.5833, 0.625, 0.5, 0.625, 0.5833, 0.625, 0.6667, 0.625, 0.6667, 0.625, 0.5833, 0.625, 0.75, 0.625, 0.6667, 0.625, 0.6667, 0.625, 0.75, 0.625, 0.6667, 0.625, 0.5833, 0.625, 0.5833, 0.625, 0.6667, 0.125, 0.5, 0.25, 0.5, 0.25, 0.5833, 0.125, 0.5833, 0.125, 0.5833, 0.25, 0.5833, 0.25, 0.6667, 0.125, 0.6667, 0.25, 0.5, 0.375, 0.5, 0.375, 0.5833, 0.25, 0.5833, 0.25, 0.5833, 0.375, 0.5833, 0.375, 0.6667, 0.25, 0.6667, 0.3929, 0.6012, 0.6071, 0.6012, 0.6071, 0.6012, 0.3929, 0.6012, 0.3929, 0.5655, 0.3929, 0.5179, 0.3929, 0.5179, 0.3929, 0.5655, 0.3928, 0.1845, 0.6072, 0.1845, 0.6072, 0.1845, 0.3928, 0.1845, 0.3928, 0.1488, 0.3928, 0.1012, 0.3928, 0.1012, 0.3928, 0.1488, 0.375, 0.1667, 0.625, 0.1667, 0.6072, 0.1845, 0.3928, 0.1845, 0.625, 0.1667, 0.625, 0.25, 0.6072, 0.2322, 0.6072, 0.1845, 0.625, 0.25, 0.375, 0.25, 0.3928, 0.2322, 0.6072, 0.2322, 0.375, 0.25, 0.375, 0.1667, 0.3928, 0.1845, 0.3928, 0.2322, 0.375, 0.0, 0.625, 0.0, 0.6072, 0.01784, 0.3928, 0.01784, 0.625, 0.0, 0.625, 0.08333, 0.6072, 0.06549, 0.6072, 0.01784, 0.625, 0.08333, 0.375, 0.08333, 0.3928, 0.06549, 0.6072, 0.06549, 0.375, 0.08333, 0.375, 0.0, 0.3928, 0.01784, 0.3928, 0.06549, 0.375, 0.08333, 0.625, 0.08333, 0.6072, 0.1012, 0.3928, 0.1012, 0.625, 0.08333, 0.625, 0.1667, 0.6072, 0.1488, 0.6072, 0.1012, 0.625, 0.1667, 0.375, 0.1667, 0.3928, 0.1488, 0.6072, 0.1488, 0.375, 0.1667, 0.375, 0.08333, 0.3928, 0.1012, 0.3928, 0.1488, 0.3928, 0.1845, 0.6072, 0.1845, 0.6072, 0.2322, 0.3928, 0.2322, 0.3928, 0.01784, 0.6072, 0.01784, 0.6072, 0.06549, 0.3928, 0.06549, 0.3928, 0.1012, 0.6072, 0.1012, 0.6072, 0.1488, 0.3928, 0.1488, 0.6072, 0.1012, 0.6072, 0.1488, 0.6072, 0.1488, 0.6072, 0.1012, 0.3928, 0.2322, 0.3928, 0.1845, 0.3928, 0.1845, 0.3928, 0.2322, 0.3928, 0.01784, 0.6072, 0.01784, 0.6072, 0.01784, 0.3928, 0.01784, 0.6072, 0.1488, 0.3928, 0.1488, 0.3928, 0.1488, 0.6072, 0.1488, 0.6072, 0.1845, 0.6072, 0.2322, 0.6072, 0.2322, 0.6072, 0.1845, 0.3928, 0.06549, 0.3928, 0.01784, 0.3928, 0.01784, 0.3928, 0.06549, 0.3928, 0.1012, 0.6072, 0.1012, 0.6072, 0.1012, 0.3928, 0.1012, 0.6072, 0.2322, 0.3928, 0.2322, 0.3928, 0.2322, 0.6072, 0.2322, 0.6072, 0.01784, 0.6072, 0.06549, 0.6072, 0.06549, 0.6072, 0.01784, 0.375, 0.6667, 0.625, 0.6667, 0.6071, 0.6845, 0.3929, 0.6845, 0.625, 0.6667, 0.625, 0.75, 0.6071, 0.7321, 0.6071, 0.6845, 0.625, 0.75, 0.375, 0.75, 0.3929, 0.7321, 0.6071, 0.7321, 0.375, 0.75, 0.375, 0.6667, 0.3929, 0.6845, 0.3929, 0.7321, 0.375, 0.5, 0.625, 0.5, 0.6071, 0.5179, 0.3929, 0.5179, 0.625, 0.5, 0.625, 0.5833, 0.6071, 0.5655, 0.6071, 0.5179, 0.625, 0.5833, 0.375, 0.5833, 0.3929, 0.5655, 0.6071, 0.5655, 0.375, 0.5833, 0.375, 0.5, 0.3929, 0.5179, 0.3929, 0.5655, 0.375, 0.5833, 0.625, 0.5833, 0.6071, 0.6012, 0.3929, 0.6012, 0.625, 0.5833, 0.625, 0.6667, 0.6071, 0.6488, 0.6071, 0.6012, 0.625, 0.6667, 0.375, 0.6667, 0.3929, 0.6488, 0.6071, 0.6488, 0.375, 0.6667, 0.375, 0.5833, 0.3929, 0.6012, 0.3929, 0.6488, 0.375, 0.375, 0.625, 0.375, 0.6027, 0.3921, 0.3973, 0.3921, 0.625, 0.375, 0.625, 0.5, 0.6027, 0.4829, 0.6027, 0.3921, 0.625, 0.5, 0.375, 0.5, 0.3973, 0.4829, 0.6027, 0.4829, 0.375, 0.5, 0.375, 0.375, 0.3973, 0.3921, 0.3973, 0.4829, 0.3973, 0.3921, 0.6027, 0.3921, 0.6027, 0.4829, 0.3973, 0.4829, 0.3973, 0.3921, 0.6027, 0.3921, 0.6027, 0.3921, 0.3973, 0.3921, 0.6027, 0.4829, 0.3973, 0.4829, 0.3973, 0.4829, 0.6027, 0.4829, 0.3973, 0.4829, 0.3973, 0.3921, 0.3973, 0.3921, 0.3973, 0.4829, 0.3929, 0.6845, 0.6071, 0.6845, 0.6071, 0.7321, 0.3929, 0.7321, 0.3929, 0.5179, 0.6071, 0.5179, 0.6071, 0.5655, 0.3929, 0.5655, 0.3929, 0.6012, 0.6071, 0.6012, 0.6071, 0.6488, 0.3929, 0.6488, 0.6071, 0.5179, 0.6071, 0.5655, 0.6071, 0.5655, 0.6071, 0.5179, 0.3929, 0.6488, 0.3929, 0.6012, 0.3929, 0.6012, 0.3929, 0.6488, 0.3929, 0.6845, 0.6071, 0.6845, 0.6071, 0.6845, 0.3929, 0.6845, 0.6071, 0.5655, 0.3929, 0.5655, 0.3929, 0.5655, 0.6071, 0.5655, 0.6071, 0.6012, 0.6071, 0.6488, 0.6071, 0.6488, 0.6071, 0.6012, 0.3929, 0.7321, 0.3929, 0.6845, 0.3929, 0.6845, 0.3929, 0.7321, 0.3929, 0.5179, 0.6071, 0.5179, 0.6071, 0.5179, 0.3929, 0.5179, 0.6071, 0.6488, 0.3929, 0.6488, 0.3929, 0.6488, 0.6071, 0.6488, 0.6071, 0.6845, 0.6071, 0.7321, 0.6071, 0.7321, 0.6071, 0.6845, 0.5111, 0.9057, 0.6035, 0.9057, 0.6035, 0.9057, 0.5111, 0.9057, 0.4889, 0.9057, 0.4889, 0.9693, 0.4889, 0.9693, 0.4889, 0.9057, 0.3965, 0.9693, 0.3965, 0.9057, 0.3965, 0.9057, 0.3965, 0.9693, 0.6035, 0.9693, 0.5111, 0.9693, 0.5111, 0.9693, 0.6035, 0.9693, 0.4889, 0.9693, 0.3965, 0.9693, 0.3965, 0.9693, 0.4889, 0.9693, 0.5111, 0.9693, 0.5111, 0.9057, 0.5111, 0.9057, 0.5111, 0.9693, 0.3965, 0.9057, 0.4889, 0.9057, 0.4889, 0.9693, 0.3965, 0.9693, 0.5111, 0.9057, 0.6035, 0.9057, 0.6035, 0.9693, 0.5111, 0.9693, 0.3854, 0.9851, 0.3854, 0.8899, 0.3965, 0.9057, 0.3965, 0.9693, 0.5, 0.9851, 0.3854, 0.9851, 0.3965, 0.9693, 0.4889, 0.9693, 0.5, 0.8899, 0.5, 0.9851, 0.4889, 0.9693, 0.4889, 0.9057, 0.3854, 0.8899, 0.5, 0.8899, 0.4889, 0.9057, 0.3965, 0.9057, 0.5, 0.9851, 0.5, 0.8899, 0.5111, 0.9057, 0.5111, 0.9693, 0.6146, 0.9851, 0.5, 0.9851, 0.5111, 0.9693, 0.6035, 0.9693, 0.6146, 0.8899, 0.6146, 0.9851, 0.6035, 0.9693, 0.6035, 0.9057, 0.5, 0.8899, 0.6146, 0.8899, 0.6035, 0.9057, 0.5111, 0.9057, 0.6035, 0.9057, 0.6035, 0.9693, 0.6035, 0.9693, 0.6035, 0.9057, 0.3965, 0.9057, 0.4889, 0.9057, 0.4889, 0.9057, 0.3965, 0.9057, 0.375, 0.25, 0.625, 0.25, 0.6115, 0.2693, 0.3885, 0.2693, 0.625, 0.25, 0.625, 0.375, 0.6115, 0.3557, 0.6115, 0.2693, 0.625, 0.375, 0.375, 0.375, 0.3885, 0.3557, 0.6115, 0.3557, 0.375, 0.375, 0.375, 0.25, 0.3885, 0.2693, 0.3885, 0.3557, 0.3885, 0.2693, 0.6115, 0.2693, 0.6115, 0.3557, 0.3885, 0.3557, 0.3885, 0.2693, 0.6115, 0.2693, 0.6115, 0.2693, 0.3885, 0.2693, 0.6115, 0.3557, 0.3885, 0.3557, 0.3885, 0.3557, 0.6115, 0.3557, 0.3885, 0.3557, 0.3885, 0.2693, 0.3885, 0.2693, 0.3885, 0.3557, 0.625, 0.875, 0.625, 0.875, 0.625, 0.875, 0.625, 0.875, 0.625, 0.875, 0.625, 0.875, 0.625, 0.875, 0.625, 0.875, 0.6023, 0.8575, 0.6023, 0.8575, 0.6023, 0.8575, 0.6023, 0.8575, 0.6023, 0.8575, 0.6064, 0.8607, 0.6064, 0.8607, 0.6023, 0.8575, 0.625, 0.875, 0.625, 0.875, 0.625, 0.875, 0.625, 0.875, 0.6023, 0.8575, 0.6023, 0.8575, 0.6023, 0.8575, 0.6023, 0.8575, 0.6023, 0.8575, 0.6064, 0.8607, 0.6064, 0.8607, 0.6023, 0.8575, 0.6023, 0.8575, 0.6023, 0.8575, 0.6023, 0.8575, 0.6023, 0.8575, 0.625, 0.875, 0.625, 0.875, 0.625, 0.875, 0.625, 0.875, 0.625, 0.875, 0.625, 0.875, 0.625, 0.875, 0.625, 0.875, 0.6023, 0.8575, 0.6023, 0.8575, 0.6023, 0.8575, 0.6023, 0.8575, 0.6023, 0.8575, 0.625, 0.875, 0.625, 0.875, 0.6023, 0.8575, 0.625, 0.875, 0.6023, 0.8575, 0.6064, 0.8607, 0.625, 0.875, 0.625, 0.875, 0.6023, 0.8575, 0.6023, 0.8575, 0.625, 0.875, 0.625, 0.875, 0.6023, 0.8575, 0.6023, 0.8575, 0.625, 0.875, 0.625, 0.875, 0.6064, 0.8607, 0.6023, 0.8575, 0.625, 0.875, 0.6023, 0.8575, 0.6023, 0.8575, 0.6023, 0.8575, 0.6023, 0.8575, 0.6023, 0.8575, 0.6023, 0.8575, 0.6023, 0.8575, 0.6023, 0.8575, 0.6023, 0.8575, 0.6023, 0.8575, 0.6023, 0.8575, 0.6023, 0.8575, 0.625, 0.875, 0.625, 0.875, 0.625, 0.875, 0.625, 0.875, 0.6064, 0.8607, 0.6023, 0.8575, 0.6023, 0.8575, 0.6064, 0.8607, 0.625, 0.875, 0.6023, 0.8575, 0.6023, 0.8575, 0.625, 0.875, 0.6023, 0.8575, 0.625, 0.875, 0.625, 0.875, 0.6023, 0.8575, 0.6023, 0.8575, 0.6023, 0.8575, 0.6023, 0.8575, 0.6023, 0.8575])
me_cube_032.materials.append(mat_wood_007)
me_cube_032.materials.append(mat_material_011)
me_cube_032.materials.append(mat_material_012)
me_cube_032.materials.append(mat_yellow_002)
me_cube_032.materials.append(mat_green_007)
me_cube_032.materials.append(mat_buidling1_red_002)
me_cube_032.materials.append(mat_bodega_roof_004)
me_cube_032.materials.append(mat_glass_009)
me_cube_032.materials.append(mat_white_007)
me_cube_032.update()

# ---- objects
ob_bodega3_red = bpy.data.objects.new('Bodega3.red', me_cube_032)

# ---- transforms, parenting, visibility, modifiers, constraints
ob_bodega3_red.location = (0.0, 0.0, 0.0)
_m = ob_bodega3_red.modifiers.new('Bevel', 'BEVEL')
_m.width = 0.02
_m.width_pct = 0.02
_m.use_clamp_overlap = False

# ---- collection membership
col_collection.objects.link(ob_bodega3_red)

# ---- scene / render settings (as saved in the file)
scene.frame_start = 1; scene.frame_end = 250; scene.frame_set(1)
scene.render.engine = 'BLENDER_EEVEE_NEXT'
scene.cycles.sampling_pattern = 'TABULATED_SOBOL'
scene.view_settings.view_transform = 'Filmic'
bpy.context.view_layer.update()

# ---- added for rendering (the .blend has no active camera and no usable light): camera, sun
cam_auto = bpy.data.cameras.new('AutoCamera')
cam_auto.lens = 50.0
cam_auto.sensor_width = 36.0
cam_auto.clip_end = 1000.0
ob_auto_camera = bpy.data.objects.new('AutoCamera', cam_auto)
scene.collection.objects.link(ob_auto_camera)
ob_auto_camera.location = (7.3677, -9.61829, 7.83481)
ob_auto_camera.rotation_euler = (1.09748, -7.21219e-08, 0.694738)
scene.camera = ob_auto_camera
light_auto_sun = bpy.data.lights.new('AutoSun', 'SUN')
light_auto_sun.energy = 3.0
light_auto_sun.angle = 0.0523599
ob_auto_sun = bpy.data.objects.new('AutoSun', light_auto_sun)
scene.collection.objects.link(ob_auto_sun)
ob_auto_sun.rotation_euler = (0.872665, 0.174533, 0.523599)
bpy.context.view_layer.update()
